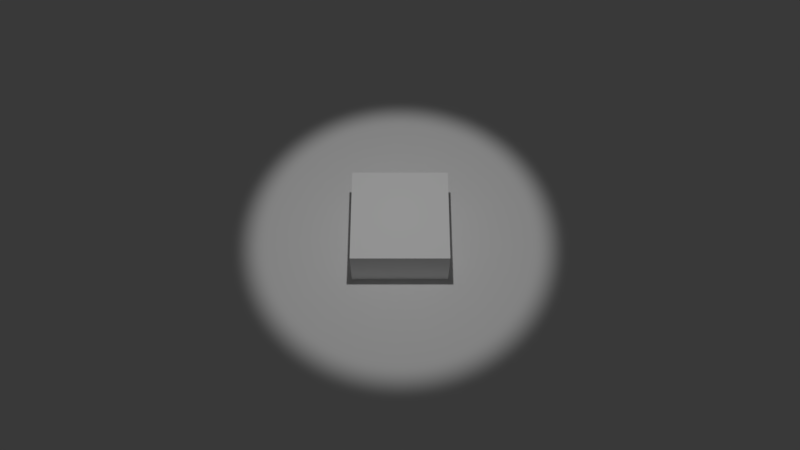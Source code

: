 # Source: lampara1.blend  (saved by Blender 2.79.0; exported with 4.5.12 LTS)
import bpy
from mathutils import Matrix  # noqa: F401  (used for matrix-valued properties, if any)

bpy.ops.wm.read_factory_settings(use_empty=True)
scene = bpy.context.scene
scene.name = 'Scene'

# ---- collections
col_collection_1 = bpy.data.collections.new('Collection 1'); scene.collection.children.link(col_collection_1)

# ---- materials (node trees are filled in below, after node groups)
mat_material_002 = bpy.data.materials.new('Material.002')
mat_material_002.alpha_threshold = 0.0
mat_material_002.use_transparent_shadow = False
mat_material_002.roughness = 0.5
mat_material_001 = bpy.data.materials.new('Material.001')
mat_material_001.alpha_threshold = 0.0
mat_material_001.use_transparent_shadow = False
mat_material_001.roughness = 0.5

# ---- material node trees

# ---- world
world_world = bpy.data.worlds.new('World'); scene.world = world_world
world_world.color = (0.05088, 0.05088, 0.05088)
world_world.use_sun_shadow = False
world_world.sun_shadow_jitter_overblur = 0.0
world_world.cycles.sampling_method = 'MANUAL'

# ---- cameras
cam_camera = bpy.data.cameras.new('Camera')
cam_camera.clip_end = 100.0
cam_camera.lens = 35.0
cam_camera.sensor_width = 32.0
cam_camera.sensor_height = 18.0
cam_camera.ortho_scale = 7.314
cam_camera.dof.focus_distance = 0.0
cam_camera.dof.aperture_fstop = 128.0

# ---- lights
light_lamp = bpy.data.lights.new('Lamp', 'SPOT')
light_lamp.transmission_factor = 0.0
light_lamp.cutoff_distance = 30.0
light_lamp.energy = 1000.0
light_lamp.shadow_buffer_clip_start = 1.001
light_lamp.shadow_soft_size = 0.1
light_lamp.shadow_maximum_resolution = 0.006
light_lamp.use_absolute_resolution = True
light_lamp.spot_blend = 0.3379
light_lamp.spot_size = 0.6859

# ---- meshes
me_plane = bpy.data.meshes.new('Plane')
me_plane.from_pydata([(-1.0, -1.0, 0.0), (1.0, -1.0, 0.0), (-1.0, 1.0, 0.0), (1.0, 1.0, 0.0)], [], [(0, 1, 3, 2)])
_uv = me_plane.uv_layers.new(name='UVMap')
_uv.uv.foreach_set('vector', [0.0001, 9.998e-05, 0.9999, 9.998e-05, 0.9999, 0.9999, 9.998e-05, 0.9999])
me_plane.materials.append(mat_material_002)
me_plane.use_remesh_preserve_volume = False
me_plane.use_remesh_preserve_attributes = False
me_plane.use_mirror_vertex_groups = False
me_plane.update()
me_cube = bpy.data.meshes.new('Cube')
me_cube.from_pydata([(1.0, 1.0, -1.0), (1.0, -1.0, -1.0), (-1.0, -1.0, -1.0), (-1.0, 1.0, -1.0), (1.0, 1.0, 1.0), (1.0, -1.0, 1.0), (-1.0, -1.0, 1.0), (-1.0, 1.0, 1.0)], [], [(0, 1, 2, 3), (4, 7, 6, 5), (0, 4, 5, 1), (1, 5, 6, 2), (2, 6, 7, 3), (4, 0, 3, 7)])
_uv = me_cube.uv_layers.new(name='UVMap')
_uv.uv.foreach_set('vector', [0.0, 0.0, 1.0, 0.0, 1.0, 1.0, 0.0, 1.0, 0.0, 0.0, 1.0, 0.0, 1.0, 1.0, 0.0, 1.0, 0.0, 0.0, 1.0, 0.0, 1.0, 1.0, 0.0, 1.0, 0.0, 0.0, 1.0, 0.0, 1.0, 1.0, 0.0, 1.0, 0.0, 0.0, 1.0, 0.0, 1.0, 1.0, 0.0, 1.0, 0.0, 0.0, 1.0, 0.0, 1.0, 1.0, 0.0, 1.0])
me_cube.materials.append(mat_material_001)
me_cube.use_remesh_preserve_volume = False
me_cube.use_remesh_preserve_attributes = False
me_cube.use_mirror_vertex_groups = False
me_cube.update()

# ---- objects
ob_plane = bpy.data.objects.new('Plane', me_plane)
ob_cube = bpy.data.objects.new('Cube', me_cube)
ob_lamp = bpy.data.objects.new('Lamp', light_lamp)
ob_camera = bpy.data.objects.new('Camera', cam_camera)

# ---- transforms, parenting, visibility, modifiers, constraints
ob_plane.location = (0.0, 0.0, 0.0)
ob_plane.scale = (300.0, 300.0, 1.0)
ob_plane.lineart.crease_threshold = 0.0
ob_cube.location = (0.0, 0.0, 0.0)
ob_cube.lock_rotations_4d = False
ob_cube.empty_display_type = 'ARROWS'
ob_cube.lineart.crease_threshold = 0.0
ob_lamp.location = (0.0, 0.0, 10.0)
ob_lamp.lock_rotations_4d = False
ob_lamp.empty_display_type = 'ARROWS'
ob_lamp.color = (0.0, 0.0, 0.0, 0.0)
ob_lamp.lineart.crease_threshold = 0.0
ob_camera.location = (0.0, -8.67, 16.58)
ob_camera.rotation_euler = (0.4957, 0.0, 0.0)
ob_camera.lock_rotations_4d = False
ob_camera.empty_display_type = 'ARROWS'
ob_camera.color = (0.0, 0.0, 0.0, 0.0)
ob_camera.display_type = 'WIRE'
ob_camera.lineart.crease_threshold = 0.0

# ---- collection membership
col_collection_1.objects.link(ob_plane)
col_collection_1.objects.link(ob_cube)
col_collection_1.objects.link(ob_lamp)
col_collection_1.objects.link(ob_camera)

# ---- scene / render settings (as saved in the file)
scene.camera = ob_camera
scene.frame_start = 1; scene.frame_end = 250; scene.frame_set(1)
scene.render.engine = 'BLENDER_EEVEE_NEXT'
scene.render.resolution_percentage = 50
scene.render.dither_intensity = 0.0
scene.cycles.use_denoising = False
scene.cycles.samples = 128
scene.cycles.sampling_pattern = 'TABULATED_SOBOL'
scene.cycles.use_adaptive_sampling = False
scene.cycles.use_light_tree = False
scene.cycles.blur_glossy = 0.0
scene.cycles.sample_clamp_indirect = 0.0
scene.view_settings.view_transform = 'Standard'
bpy.context.view_layer.update()
